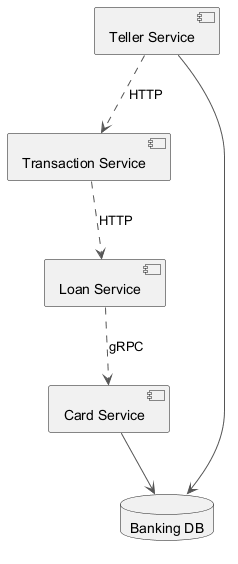

The diagram above was rendered by PlantUML. Its source (embedded in the PNG):
@startuml
skinparam ArrowColor #555555
component "Card Service" as C_CardService
component "Loan Service" as C_LoanService
component "Teller Service" as C_TellerService
component "Transaction Service" as C_TransactionService
database "Banking DB" as DB_banking
C_CardService --> DB_banking
C_TellerService --> DB_banking
C_TellerService ..> C_TransactionService : HTTP
C_TransactionService ..> C_LoanService : HTTP
C_LoanService ..> C_CardService : gRPC
@enduml